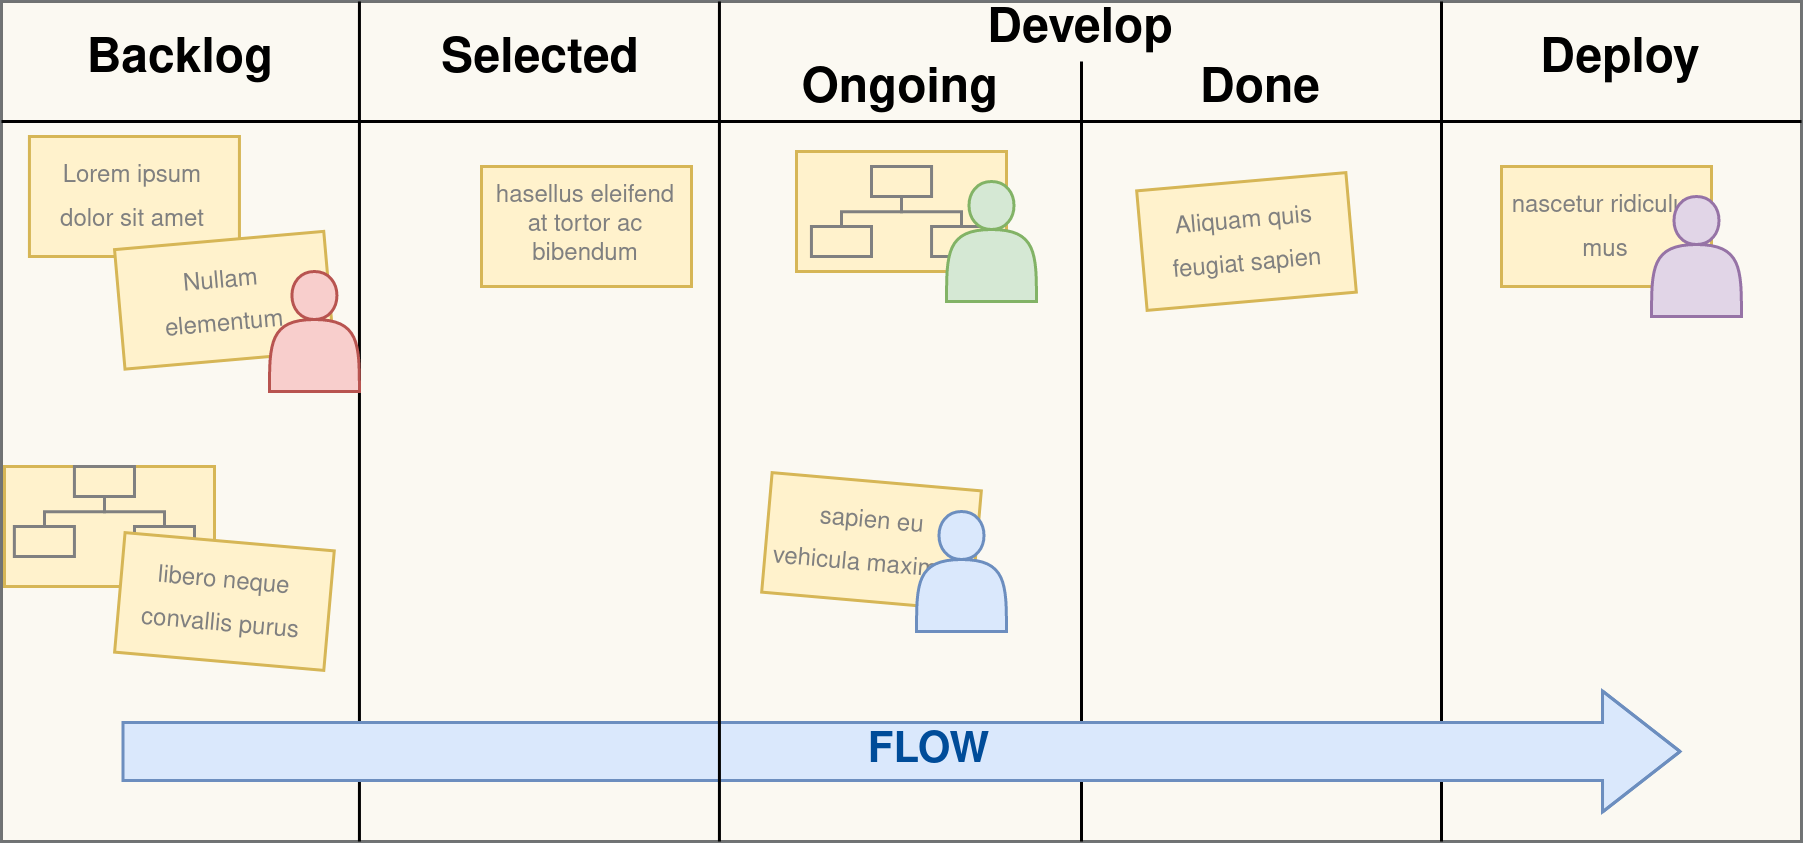

The diagram above was exported from draw.io. Its source (the exported page's mxGraphModel, read from the mxfile embedded in the PNG):
<mxGraphModel dx="1360" dy="392" grid="1" gridSize="10" guides="1" tooltips="1" connect="1" arrows="1" fold="1" page="1" pageScale="1" pageWidth="600" pageHeight="550" math="0" shadow="0">
  <root>
    <mxCell id="0" />
    <mxCell id="1" parent="0" />
    <mxCell id="2FyuV26GueM9u2OcCznc-70" value="" style="rounded=0;whiteSpace=wrap;html=1;fontSize=8;fillColor=#f9f7ed;strokeColor=#36393d;opacity=70;" vertex="1" parent="1">
      <mxGeometry x="-40" y="120" width="600" height="280" as="geometry" />
    </mxCell>
    <mxCell id="2FyuV26GueM9u2OcCznc-58" value="" style="rounded=0;whiteSpace=wrap;html=1;fillColor=#fff2cc;strokeColor=#d6b656;" vertex="1" parent="1">
      <mxGeometry x="225" y="170" width="70" height="40" as="geometry" />
    </mxCell>
    <mxCell id="2FyuV26GueM9u2OcCznc-59" value="" style="whiteSpace=wrap;html=1;fontSize=8;strokeColor=#808080;fillColor=#fff2cc;" vertex="1" parent="1">
      <mxGeometry x="250" y="175" width="20.02" height="10" as="geometry" />
    </mxCell>
    <mxCell id="2FyuV26GueM9u2OcCznc-60" value="" style="whiteSpace=wrap;html=1;fontSize=8;strokeColor=#808080;fillColor=#fff2cc;" vertex="1" parent="1">
      <mxGeometry x="229.98000000000002" y="195" width="20.02" height="10" as="geometry" />
    </mxCell>
    <mxCell id="2FyuV26GueM9u2OcCznc-61" value="" style="whiteSpace=wrap;html=1;fontSize=8;strokeColor=#808080;fillColor=#fff2cc;" vertex="1" parent="1">
      <mxGeometry x="270.02" y="195" width="20" height="10" as="geometry" />
    </mxCell>
    <mxCell id="2FyuV26GueM9u2OcCznc-62" value="" style="edgeStyle=elbowEdgeStyle;elbow=vertical;html=1;rounded=0;fontSize=8;fontColor=#808080;strokeColor=#808080;strokeWidth=1;endArrow=none;endFill=0;" edge="1" parent="1" source="2FyuV26GueM9u2OcCznc-59" target="2FyuV26GueM9u2OcCznc-60">
      <mxGeometry relative="1" as="geometry" />
    </mxCell>
    <mxCell id="2FyuV26GueM9u2OcCznc-63" value="" style="edgeStyle=elbowEdgeStyle;elbow=vertical;html=1;rounded=0;fontSize=8;fontColor=#808080;strokeColor=#808080;endArrow=none;endFill=0;" edge="1" parent="1" source="2FyuV26GueM9u2OcCznc-59" target="2FyuV26GueM9u2OcCznc-61">
      <mxGeometry relative="1" as="geometry" />
    </mxCell>
    <mxCell id="2FyuV26GueM9u2OcCznc-2" value="&lt;font style=&quot;font-size: 8px&quot;&gt;Lorem ipsum dolor sit amet&lt;br&gt;&lt;/font&gt;" style="rounded=0;whiteSpace=wrap;html=1;fillColor=#fff2cc;strokeColor=#d6b656;fontColor=#808080;spacingTop=0;spacing=4;" vertex="1" parent="1">
      <mxGeometry x="-30.689999999999998" y="165" width="70" height="40" as="geometry" />
    </mxCell>
    <mxCell id="2FyuV26GueM9u2OcCznc-3" value="" style="endArrow=none;html=1;rounded=0;entryX=0;entryY=0;entryDx=0;entryDy=0;" edge="1" parent="1">
      <mxGeometry width="50" height="50" relative="1" as="geometry">
        <mxPoint x="79.31" y="400" as="sourcePoint" />
        <mxPoint x="79.31000000000046" y="120" as="targetPoint" />
      </mxGeometry>
    </mxCell>
    <mxCell id="2FyuV26GueM9u2OcCznc-4" value="&lt;font style=&quot;font-size: 8px&quot; color=&quot;#808080&quot;&gt;Nullam elementum&lt;br&gt;&lt;/font&gt;" style="rounded=0;whiteSpace=wrap;html=1;fillColor=#fff2cc;strokeColor=#d6b656;rotation=-5;spacing=4;" vertex="1" parent="1">
      <mxGeometry x="-0.7099999999999937" y="199.56" width="70" height="40" as="geometry" />
    </mxCell>
    <mxCell id="2FyuV26GueM9u2OcCznc-5" value="" style="rounded=0;whiteSpace=wrap;html=1;fillColor=#fff2cc;strokeColor=#d6b656;" vertex="1" parent="1">
      <mxGeometry x="-39" y="275" width="70" height="40" as="geometry" />
    </mxCell>
    <mxCell id="2FyuV26GueM9u2OcCznc-1" value="" style="shape=actor;whiteSpace=wrap;html=1;fillColor=#f8cecc;strokeColor=#b85450;" vertex="1" parent="1">
      <mxGeometry x="49.31" y="210" width="30" height="40" as="geometry" />
    </mxCell>
    <mxCell id="2FyuV26GueM9u2OcCznc-8" value="" style="endArrow=none;html=1;rounded=0;entryX=0;entryY=0;entryDx=0;entryDy=0;" edge="1" parent="1" target="2FyuV26GueM9u2OcCznc-17">
      <mxGeometry width="50" height="50" relative="1" as="geometry">
        <mxPoint x="320" y="400" as="sourcePoint" />
        <mxPoint x="320" y="160" as="targetPoint" />
      </mxGeometry>
    </mxCell>
    <mxCell id="2FyuV26GueM9u2OcCznc-9" value="" style="endArrow=none;html=1;rounded=0;entryX=0;entryY=0;entryDx=0;entryDy=0;" edge="1" parent="1" target="2FyuV26GueM9u2OcCznc-64">
      <mxGeometry width="50" height="50" relative="1" as="geometry">
        <mxPoint x="440" y="400" as="sourcePoint" />
        <mxPoint x="440" y="155" as="targetPoint" />
      </mxGeometry>
    </mxCell>
    <mxCell id="2FyuV26GueM9u2OcCznc-12" value="&lt;font style=&quot;font-size: 8px&quot; color=&quot;#808080&quot;&gt;sapien eu vehicula maximus&lt;br&gt;&lt;/font&gt;" style="rounded=0;whiteSpace=wrap;html=1;fillColor=#fff2cc;strokeColor=#d6b656;rotation=5;spacing=4;" vertex="1" parent="1">
      <mxGeometry x="215" y="280" width="70" height="40" as="geometry" />
    </mxCell>
    <mxCell id="2FyuV26GueM9u2OcCznc-14" value="" style="shape=actor;whiteSpace=wrap;html=1;fillColor=#dae8fc;strokeColor=#6c8ebf;" vertex="1" parent="1">
      <mxGeometry x="265" y="290" width="30" height="40" as="geometry" />
    </mxCell>
    <mxCell id="2FyuV26GueM9u2OcCznc-15" value="Selected" style="text;html=1;strokeColor=none;fillColor=none;align=center;verticalAlign=middle;whiteSpace=wrap;rounded=0;fontStyle=1;fontSize=16;" vertex="1" parent="1">
      <mxGeometry x="80" y="120" width="120" height="40" as="geometry" />
    </mxCell>
    <mxCell id="2FyuV26GueM9u2OcCznc-16" value="Ongoing" style="text;html=1;strokeColor=none;fillColor=none;align=center;verticalAlign=middle;whiteSpace=wrap;rounded=0;fontStyle=1;fontSize=16;" vertex="1" parent="1">
      <mxGeometry x="200" y="140" width="120" height="20" as="geometry" />
    </mxCell>
    <mxCell id="2FyuV26GueM9u2OcCznc-17" value="Done" style="text;html=1;strokeColor=none;fillColor=none;align=center;verticalAlign=middle;whiteSpace=wrap;rounded=0;fontStyle=1;fontSize=16;" vertex="1" parent="1">
      <mxGeometry x="320" y="140" width="120" height="20" as="geometry" />
    </mxCell>
    <mxCell id="2FyuV26GueM9u2OcCznc-18" value="&lt;font style=&quot;font-size: 8px&quot; color=&quot;#808080&quot;&gt;Aliquam quis feugiat sapien&lt;br&gt;&lt;/font&gt;" style="rounded=0;whiteSpace=wrap;html=1;fillColor=#fff2cc;strokeColor=#d6b656;rotation=-5;spacing=4;" vertex="1" parent="1">
      <mxGeometry x="340" y="180" width="70" height="40" as="geometry" />
    </mxCell>
    <mxCell id="2FyuV26GueM9u2OcCznc-19" value="" style="shape=flexArrow;endArrow=classic;html=1;rounded=0;fontSize=8;fontColor=#808080;fillColor=#dae8fc;strokeColor=#6c8ebf;width=19.310344827586206;endSize=8.282758620689656;" edge="1" parent="1">
      <mxGeometry width="50" height="50" relative="1" as="geometry">
        <mxPoint y="370" as="sourcePoint" />
        <mxPoint x="520.02" y="370" as="targetPoint" />
        <Array as="points">
          <mxPoint x="330" y="370" />
        </Array>
      </mxGeometry>
    </mxCell>
    <mxCell id="2FyuV26GueM9u2OcCznc-77" value="&lt;font style=&quot;font-size: 14px&quot;&gt;&lt;b&gt;FLOW&lt;/b&gt;&lt;/font&gt;" style="edgeLabel;html=1;align=center;verticalAlign=middle;resizable=0;points=[];fontSize=16;fontColor=#004C99;labelBackgroundColor=none;" vertex="1" connectable="0" parent="2FyuV26GueM9u2OcCznc-19">
      <mxGeometry x="0.1968" y="1" relative="1" as="geometry">
        <mxPoint x="-42" y="1" as="offset" />
      </mxGeometry>
    </mxCell>
    <mxCell id="2FyuV26GueM9u2OcCznc-29" value="" style="whiteSpace=wrap;html=1;fontSize=8;strokeColor=#808080;fillColor=#fff2cc;" vertex="1" parent="1">
      <mxGeometry x="-15.689999999999998" y="275" width="20.02" height="10" as="geometry" />
    </mxCell>
    <mxCell id="2FyuV26GueM9u2OcCznc-30" value="" style="whiteSpace=wrap;html=1;fontSize=8;strokeColor=#808080;fillColor=#fff2cc;" vertex="1" parent="1">
      <mxGeometry x="-35.709999999999994" y="295" width="20.02" height="10" as="geometry" />
    </mxCell>
    <mxCell id="2FyuV26GueM9u2OcCznc-32" value="" style="whiteSpace=wrap;html=1;fontSize=8;strokeColor=#808080;fillColor=#fff2cc;" vertex="1" parent="1">
      <mxGeometry x="4.3300000000000125" y="295" width="20" height="10" as="geometry" />
    </mxCell>
    <mxCell id="2FyuV26GueM9u2OcCznc-31" value="" style="edgeStyle=elbowEdgeStyle;elbow=vertical;html=1;rounded=0;fontSize=8;fontColor=#808080;strokeColor=#808080;strokeWidth=1;endArrow=none;endFill=0;" edge="1" parent="1" source="2FyuV26GueM9u2OcCznc-29" target="2FyuV26GueM9u2OcCznc-30">
      <mxGeometry relative="1" as="geometry" />
    </mxCell>
    <mxCell id="2FyuV26GueM9u2OcCznc-33" value="" style="edgeStyle=elbowEdgeStyle;elbow=vertical;html=1;rounded=0;fontSize=8;fontColor=#808080;strokeColor=#808080;endArrow=none;endFill=0;" edge="1" parent="1" source="2FyuV26GueM9u2OcCznc-29" target="2FyuV26GueM9u2OcCznc-32">
      <mxGeometry relative="1" as="geometry" />
    </mxCell>
    <mxCell id="2FyuV26GueM9u2OcCznc-6" value="&lt;font style=&quot;font-size: 8px&quot; color=&quot;#808080&quot;&gt;libero neque convallis purus&lt;br&gt;&lt;/font&gt;" style="rounded=0;whiteSpace=wrap;html=1;fillColor=#fff2cc;strokeColor=#d6b656;spacing=4;rotation=5;" vertex="1" parent="1">
      <mxGeometry x="-0.6899999999999977" y="300" width="70" height="40" as="geometry" />
    </mxCell>
    <mxCell id="2FyuV26GueM9u2OcCznc-13" value="" style="shape=actor;whiteSpace=wrap;html=1;fillColor=#d5e8d4;strokeColor=#82b366;" vertex="1" parent="1">
      <mxGeometry x="275" y="180" width="30" height="40" as="geometry" />
    </mxCell>
    <mxCell id="2FyuV26GueM9u2OcCznc-64" value="Deploy" style="text;html=1;strokeColor=none;fillColor=none;align=center;verticalAlign=middle;whiteSpace=wrap;rounded=0;fontStyle=1;fontSize=16;" vertex="1" parent="1">
      <mxGeometry x="440" y="120" width="120" height="40" as="geometry" />
    </mxCell>
    <mxCell id="2FyuV26GueM9u2OcCznc-65" value="Develop" style="text;html=1;strokeColor=none;fillColor=none;align=center;verticalAlign=middle;whiteSpace=wrap;rounded=0;fontStyle=1;fontSize=16;" vertex="1" parent="1">
      <mxGeometry x="200" y="120" width="240" height="20" as="geometry" />
    </mxCell>
    <mxCell id="2FyuV26GueM9u2OcCznc-66" value="&lt;font style=&quot;font-size: 8px&quot;&gt;nascetur ridiculus mus&lt;/font&gt;" style="rounded=0;whiteSpace=wrap;html=1;fillColor=#fff2cc;strokeColor=#d6b656;fontColor=#808080;spacingTop=0;spacing=4;" vertex="1" parent="1">
      <mxGeometry x="460" y="175" width="70" height="40" as="geometry" />
    </mxCell>
    <mxCell id="2FyuV26GueM9u2OcCznc-67" value="" style="shape=actor;whiteSpace=wrap;html=1;fillColor=#e1d5e7;strokeColor=#9673a6;" vertex="1" parent="1">
      <mxGeometry x="510" y="185" width="30" height="40" as="geometry" />
    </mxCell>
    <mxCell id="2FyuV26GueM9u2OcCznc-68" value="" style="endArrow=none;html=1;rounded=0;entryX=0;entryY=1;entryDx=0;entryDy=0;exitX=1;exitY=1;exitDx=0;exitDy=0;" edge="1" parent="1" source="2FyuV26GueM9u2OcCznc-64" target="2FyuV26GueM9u2OcCznc-79">
      <mxGeometry width="50" height="50" relative="1" as="geometry">
        <mxPoint x="210" y="409.9999999999999" as="sourcePoint" />
        <mxPoint x="210.00000000000034" y="130" as="targetPoint" />
      </mxGeometry>
    </mxCell>
    <mxCell id="2FyuV26GueM9u2OcCznc-78" value="" style="endArrow=none;html=1;rounded=0;entryX=0;entryY=0;entryDx=0;entryDy=0;" edge="1" parent="1">
      <mxGeometry width="50" height="50" relative="1" as="geometry">
        <mxPoint x="199.31" y="399.9999999999999" as="sourcePoint" />
        <mxPoint x="199.31000000000046" y="120" as="targetPoint" />
      </mxGeometry>
    </mxCell>
    <mxCell id="2FyuV26GueM9u2OcCznc-79" value="Backlog" style="text;html=1;strokeColor=none;fillColor=none;align=center;verticalAlign=middle;whiteSpace=wrap;rounded=0;fontStyle=1;fontSize=16;" vertex="1" parent="1">
      <mxGeometry x="-40" y="120" width="120" height="40" as="geometry" />
    </mxCell>
    <mxCell id="2FyuV26GueM9u2OcCznc-82" value="&lt;font style=&quot;font-size: 8px;&quot; color=&quot;#808080&quot;&gt;hasellus eleifend at tortor ac bibendum&lt;/font&gt;&lt;font style=&quot;font-size: 8px;&quot; color=&quot;#808080&quot;&gt;&lt;br style=&quot;font-size: 8px;&quot;&gt;&lt;/font&gt;" style="rounded=0;whiteSpace=wrap;html=1;fillColor=#fff2cc;strokeColor=#d6b656;spacing=4;rotation=0;fontSize=8;" vertex="1" parent="1">
      <mxGeometry x="120" y="175" width="70" height="40" as="geometry" />
    </mxCell>
  </root>
</mxGraphModel>